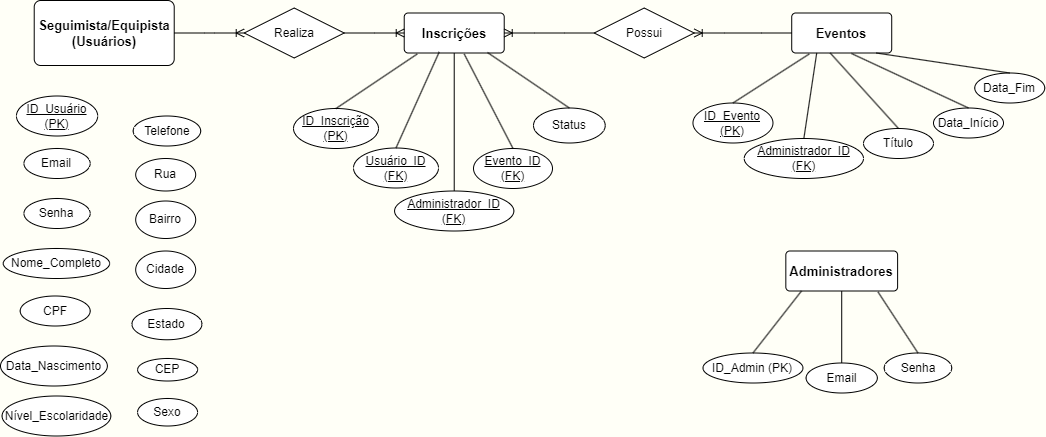

The diagram above was exported from draw.io. Its source (the exported page's mxGraphModel, read from the mxfile embedded in the PNG):
<mxGraphModel dx="1434" dy="738" grid="1" gridSize="10" guides="1" tooltips="1" connect="1" arrows="1" fold="1" page="1" pageScale="1" pageWidth="3300" pageHeight="4681" background="#FFFFF7" math="0" shadow="0">
  <root>
    <mxCell id="0" />
    <mxCell id="1" parent="0" />
    <mxCell id="3ibiZrLefttEmFGxf0E0-9" value="&lt;b&gt;&lt;font style=&quot;font-size: 13px;&quot;&gt;Seguimista/Equipista (Usuários)&lt;/font&gt;&lt;/b&gt;" style="rounded=1;arcSize=10;whiteSpace=wrap;html=1;align=center;" parent="1" vertex="1">
      <mxGeometry x="270.72" y="190" width="140" height="65" as="geometry" />
    </mxCell>
    <mxCell id="3ibiZrLefttEmFGxf0E0-11" value="&lt;b&gt;&lt;font style=&quot;font-size: 13px;&quot;&gt;Inscrições&lt;/font&gt;&lt;/b&gt;" style="rounded=1;arcSize=10;whiteSpace=wrap;html=1;align=center;" parent="1" vertex="1">
      <mxGeometry x="640.72" y="202.5" width="100" height="40" as="geometry" />
    </mxCell>
    <mxCell id="3ibiZrLefttEmFGxf0E0-12" value="&lt;b&gt;&lt;font style=&quot;font-size: 13px;&quot;&gt;Eventos&lt;/font&gt;&lt;/b&gt;" style="rounded=1;arcSize=10;whiteSpace=wrap;html=1;align=center;" parent="1" vertex="1">
      <mxGeometry x="1028.22" y="202.5" width="100" height="40" as="geometry" />
    </mxCell>
    <mxCell id="3ibiZrLefttEmFGxf0E0-13" value="Título" style="ellipse;whiteSpace=wrap;html=1;align=center;" parent="1" vertex="1">
      <mxGeometry x="1100" y="318" width="70" height="30" as="geometry" />
    </mxCell>
    <mxCell id="3ibiZrLefttEmFGxf0E0-14" value="ID_Evento (PK)" style="ellipse;whiteSpace=wrap;html=1;align=center;fontStyle=4;" parent="1" vertex="1">
      <mxGeometry x="929.47" y="292.5" width="80" height="40" as="geometry" />
    </mxCell>
    <mxCell id="3ibiZrLefttEmFGxf0E0-15" value="Data_Início" style="ellipse;whiteSpace=wrap;html=1;align=center;" parent="1" vertex="1">
      <mxGeometry x="1170" y="297.5" width="70" height="30" as="geometry" />
    </mxCell>
    <mxCell id="3ibiZrLefttEmFGxf0E0-16" value="Data_Fim" style="ellipse;whiteSpace=wrap;html=1;align=center;" parent="1" vertex="1">
      <mxGeometry x="1211.25" y="262.5" width="70" height="30" as="geometry" />
    </mxCell>
    <mxCell id="3ibiZrLefttEmFGxf0E0-21" value="" style="endArrow=none;html=1;rounded=0;entryX=0.175;entryY=1.025;entryDx=0;entryDy=0;entryPerimeter=0;exitX=0.5;exitY=0;exitDx=0;exitDy=0;" parent="1" source="3ibiZrLefttEmFGxf0E0-14" target="3ibiZrLefttEmFGxf0E0-12" edge="1">
      <mxGeometry relative="1" as="geometry">
        <mxPoint x="979.47" y="272.5" as="sourcePoint" />
        <mxPoint x="1019.47" y="352.5" as="targetPoint" />
      </mxGeometry>
    </mxCell>
    <mxCell id="3ibiZrLefttEmFGxf0E0-22" value="" style="endArrow=none;html=1;rounded=0;exitX=0.5;exitY=0;exitDx=0;exitDy=0;entryX=0.385;entryY=1;entryDx=0;entryDy=0;entryPerimeter=0;" parent="1" source="3ibiZrLefttEmFGxf0E0-13" target="3ibiZrLefttEmFGxf0E0-12" edge="1">
      <mxGeometry relative="1" as="geometry">
        <mxPoint x="1017.47" y="296.5" as="sourcePoint" />
        <mxPoint x="1068.72" y="252.5" as="targetPoint" />
      </mxGeometry>
    </mxCell>
    <mxCell id="3ibiZrLefttEmFGxf0E0-23" value="" style="endArrow=none;html=1;rounded=0;exitX=0.5;exitY=0;exitDx=0;exitDy=0;entryX=0.598;entryY=1.013;entryDx=0;entryDy=0;entryPerimeter=0;" parent="1" source="3ibiZrLefttEmFGxf0E0-15" target="3ibiZrLefttEmFGxf0E0-12" edge="1">
      <mxGeometry relative="1" as="geometry">
        <mxPoint x="1027.47" y="306.5" as="sourcePoint" />
        <mxPoint x="1078" y="280" as="targetPoint" />
      </mxGeometry>
    </mxCell>
    <mxCell id="3ibiZrLefttEmFGxf0E0-24" value="" style="endArrow=none;html=1;rounded=0;entryX=0.845;entryY=1;entryDx=0;entryDy=0;exitX=0.5;exitY=0;exitDx=0;exitDy=0;entryPerimeter=0;" parent="1" source="3ibiZrLefttEmFGxf0E0-16" target="3ibiZrLefttEmFGxf0E0-12" edge="1">
      <mxGeometry relative="1" as="geometry">
        <mxPoint x="1037.47" y="316.5" as="sourcePoint" />
        <mxPoint x="1077.47" y="273.5" as="targetPoint" />
      </mxGeometry>
    </mxCell>
    <mxCell id="3ibiZrLefttEmFGxf0E0-29" value="Status" style="ellipse;whiteSpace=wrap;html=1;align=center;" parent="1" vertex="1">
      <mxGeometry x="770" y="297.5" width="71.72" height="35" as="geometry" />
    </mxCell>
    <mxCell id="3ibiZrLefttEmFGxf0E0-30" value="&lt;font style=&quot;font-size: 13px;&quot;&gt;Administradores&lt;/font&gt;" style="rounded=1;arcSize=10;whiteSpace=wrap;html=1;align=center;fontStyle=1" parent="1" vertex="1">
      <mxGeometry x="1022.33" y="440.5" width="111.78" height="40" as="geometry" />
    </mxCell>
    <mxCell id="3ibiZrLefttEmFGxf0E0-31" value="ID_Admin (PK)" style="ellipse;whiteSpace=wrap;html=1;align=center;" parent="1" vertex="1">
      <mxGeometry x="939.47" y="542.5" width="100" height="30" as="geometry" />
    </mxCell>
    <mxCell id="3ibiZrLefttEmFGxf0E0-35" value="" style="edgeStyle=entityRelationEdgeStyle;fontSize=12;html=1;endArrow=ERoneToMany;rounded=0;exitX=1;exitY=0.5;exitDx=0;exitDy=0;entryX=0;entryY=0.5;entryDx=0;entryDy=0;" parent="1" source="3ibiZrLefttEmFGxf0E0-7" target="3ibiZrLefttEmFGxf0E0-11" edge="1">
      <mxGeometry width="100" height="100" relative="1" as="geometry">
        <mxPoint x="870.72" y="152.5" as="sourcePoint" />
        <mxPoint x="970.72" y="52.5" as="targetPoint" />
      </mxGeometry>
    </mxCell>
    <mxCell id="3ibiZrLefttEmFGxf0E0-36" value="" style="edgeStyle=entityRelationEdgeStyle;fontSize=12;html=1;endArrow=ERoneToMany;rounded=0;entryX=1;entryY=0.5;entryDx=0;entryDy=0;exitX=0;exitY=0.5;exitDx=0;exitDy=0;" parent="1" source="3ibiZrLefttEmFGxf0E0-8" target="3ibiZrLefttEmFGxf0E0-11" edge="1">
      <mxGeometry width="100" height="100" relative="1" as="geometry">
        <mxPoint x="400.72" y="462.5" as="sourcePoint" />
        <mxPoint x="500.72" y="362.5" as="targetPoint" />
      </mxGeometry>
    </mxCell>
    <mxCell id="3ibiZrLefttEmFGxf0E0-37" value="ID_Inscrição (PK)" style="ellipse;whiteSpace=wrap;html=1;align=center;fontStyle=4;" parent="1" vertex="1">
      <mxGeometry x="530" y="298" width="85" height="40" as="geometry" />
    </mxCell>
    <mxCell id="3ibiZrLefttEmFGxf0E0-38" value="Usuário_ID (FK)" style="ellipse;whiteSpace=wrap;html=1;align=center;fontStyle=4;" parent="1" vertex="1">
      <mxGeometry x="590" y="337.5" width="85" height="40" as="geometry" />
    </mxCell>
    <mxCell id="3ibiZrLefttEmFGxf0E0-39" value="Evento_ID (FK)" style="ellipse;whiteSpace=wrap;html=1;align=center;fontStyle=4;" parent="1" vertex="1">
      <mxGeometry x="710" y="338" width="79" height="40" as="geometry" />
    </mxCell>
    <mxCell id="3ibiZrLefttEmFGxf0E0-40" value="ID_Usuário (PK)" style="ellipse;whiteSpace=wrap;html=1;align=center;fontStyle=4;" parent="1" vertex="1">
      <mxGeometry x="252.94" y="285.5" width="81.25" height="40" as="geometry" />
    </mxCell>
    <mxCell id="3ibiZrLefttEmFGxf0E0-41" value="Email" style="ellipse;whiteSpace=wrap;html=1;align=center;" parent="1" vertex="1">
      <mxGeometry x="260.44" y="338" width="66.25" height="30" as="geometry" />
    </mxCell>
    <mxCell id="3ibiZrLefttEmFGxf0E0-42" value="Email" style="ellipse;whiteSpace=wrap;html=1;align=center;" parent="1" vertex="1">
      <mxGeometry x="1042.6" y="552.5" width="71.25" height="30" as="geometry" />
    </mxCell>
    <mxCell id="3ibiZrLefttEmFGxf0E0-43" value="Senha" style="ellipse;whiteSpace=wrap;html=1;align=center;" parent="1" vertex="1">
      <mxGeometry x="260.44" y="388" width="66.25" height="30" as="geometry" />
    </mxCell>
    <mxCell id="3ibiZrLefttEmFGxf0E0-44" value="Senha" style="ellipse;whiteSpace=wrap;html=1;align=center;" parent="1" vertex="1">
      <mxGeometry x="1120.72" y="542.5" width="67.5" height="30" as="geometry" />
    </mxCell>
    <mxCell id="3ibiZrLefttEmFGxf0E0-45" value="Nome_Completo" style="ellipse;whiteSpace=wrap;html=1;align=center;" parent="1" vertex="1">
      <mxGeometry x="239.82" y="438" width="106.25" height="30" as="geometry" />
    </mxCell>
    <mxCell id="3ibiZrLefttEmFGxf0E0-46" value="CPF" style="ellipse;whiteSpace=wrap;html=1;align=center;" parent="1" vertex="1">
      <mxGeometry x="256.69" y="485.5" width="70" height="30" as="geometry" />
    </mxCell>
    <mxCell id="3ibiZrLefttEmFGxf0E0-47" value="Data_Nascimento" style="ellipse;whiteSpace=wrap;html=1;align=center;" parent="1" vertex="1">
      <mxGeometry x="237" y="535.5" width="106.87" height="40" as="geometry" />
    </mxCell>
    <mxCell id="3ibiZrLefttEmFGxf0E0-48" value="Nível_Escolaridade" style="ellipse;whiteSpace=wrap;html=1;align=center;" parent="1" vertex="1">
      <mxGeometry x="238.57" y="585.5" width="108.75" height="40" as="geometry" />
    </mxCell>
    <mxCell id="3ibiZrLefttEmFGxf0E0-49" value="Telefone" style="ellipse;whiteSpace=wrap;html=1;align=center;" parent="1" vertex="1">
      <mxGeometry x="369.69000000000005" y="305.5" width="67.5" height="30" as="geometry" />
    </mxCell>
    <mxCell id="3ibiZrLefttEmFGxf0E0-50" value="Rua" style="ellipse;whiteSpace=wrap;html=1;align=center;" parent="1" vertex="1">
      <mxGeometry x="372.19000000000005" y="348" width="60" height="32.5" as="geometry" />
    </mxCell>
    <mxCell id="3ibiZrLefttEmFGxf0E0-51" value="Bairro" style="ellipse;whiteSpace=wrap;html=1;align=center;" parent="1" vertex="1">
      <mxGeometry x="372.19000000000005" y="390.5" width="60" height="37.5" as="geometry" />
    </mxCell>
    <mxCell id="3ibiZrLefttEmFGxf0E0-52" value="Cidade" style="ellipse;whiteSpace=wrap;html=1;align=center;" parent="1" vertex="1">
      <mxGeometry x="372.19000000000005" y="440.5" width="60" height="37.5" as="geometry" />
    </mxCell>
    <mxCell id="3ibiZrLefttEmFGxf0E0-53" value="Estado" style="ellipse;whiteSpace=wrap;html=1;align=center;" parent="1" vertex="1">
      <mxGeometry x="368.44000000000005" y="498" width="70" height="31.25" as="geometry" />
    </mxCell>
    <mxCell id="3ibiZrLefttEmFGxf0E0-54" value="CEP" style="ellipse;whiteSpace=wrap;html=1;align=center;" parent="1" vertex="1">
      <mxGeometry x="374.06999999999994" y="548" width="60" height="22.5" as="geometry" />
    </mxCell>
    <mxCell id="3ibiZrLefttEmFGxf0E0-55" value="Sexo" style="ellipse;whiteSpace=wrap;html=1;align=center;" parent="1" vertex="1">
      <mxGeometry x="374.06999999999994" y="588" width="60" height="27.5" as="geometry" />
    </mxCell>
    <mxCell id="3ibiZrLefttEmFGxf0E0-57" value="" style="edgeStyle=entityRelationEdgeStyle;fontSize=12;html=1;endArrow=ERoneToMany;rounded=0;entryX=1;entryY=0.5;entryDx=0;entryDy=0;exitX=0;exitY=0.5;exitDx=0;exitDy=0;" parent="1" source="3ibiZrLefttEmFGxf0E0-12" target="3ibiZrLefttEmFGxf0E0-8" edge="1">
      <mxGeometry width="100" height="100" relative="1" as="geometry">
        <mxPoint x="1028.72" y="222.5" as="sourcePoint" />
        <mxPoint x="685.72" y="222.5" as="targetPoint" />
      </mxGeometry>
    </mxCell>
    <mxCell id="3ibiZrLefttEmFGxf0E0-8" value="Possui" style="shape=rhombus;perimeter=rhombusPerimeter;whiteSpace=wrap;html=1;align=center;" parent="1" vertex="1">
      <mxGeometry x="830.72" y="197.5" width="100" height="50" as="geometry" />
    </mxCell>
    <mxCell id="3ibiZrLefttEmFGxf0E0-58" value="" style="edgeStyle=entityRelationEdgeStyle;fontSize=12;html=1;endArrow=ERoneToMany;rounded=0;exitX=1;exitY=0.5;exitDx=0;exitDy=0;entryX=0;entryY=0.5;entryDx=0;entryDy=0;" parent="1" source="3ibiZrLefttEmFGxf0E0-9" target="3ibiZrLefttEmFGxf0E0-7" edge="1">
      <mxGeometry width="100" height="100" relative="1" as="geometry">
        <mxPoint x="410.72" y="222.5" as="sourcePoint" />
        <mxPoint x="640.72" y="222.5" as="targetPoint" />
      </mxGeometry>
    </mxCell>
    <mxCell id="3ibiZrLefttEmFGxf0E0-7" value="Realiza" style="shape=rhombus;perimeter=rhombusPerimeter;whiteSpace=wrap;html=1;align=center;" parent="1" vertex="1">
      <mxGeometry x="480.72" y="197.5" width="100" height="50" as="geometry" />
    </mxCell>
    <mxCell id="3ibiZrLefttEmFGxf0E0-59" value="" style="endArrow=none;html=1;rounded=0;entryX=0.14;entryY=1;entryDx=0;entryDy=0;entryPerimeter=0;exitX=0.5;exitY=0;exitDx=0;exitDy=0;" parent="1" source="3ibiZrLefttEmFGxf0E0-31" target="3ibiZrLefttEmFGxf0E0-30" edge="1">
      <mxGeometry relative="1" as="geometry">
        <mxPoint x="1028.22" y="582.5" as="sourcePoint" />
        <mxPoint x="1052.22" y="498.5" as="targetPoint" />
      </mxGeometry>
    </mxCell>
    <mxCell id="3ibiZrLefttEmFGxf0E0-60" value="" style="endArrow=none;html=1;rounded=0;exitX=0.5;exitY=0;exitDx=0;exitDy=0;entryX=0.5;entryY=1;entryDx=0;entryDy=0;" parent="1" source="3ibiZrLefttEmFGxf0E0-42" target="3ibiZrLefttEmFGxf0E0-30" edge="1">
      <mxGeometry relative="1" as="geometry">
        <mxPoint x="1242.22" y="362.5" as="sourcePoint" />
        <mxPoint x="1266.22" y="278.5" as="targetPoint" />
      </mxGeometry>
    </mxCell>
    <mxCell id="3ibiZrLefttEmFGxf0E0-61" value="" style="endArrow=none;html=1;rounded=0;entryX=0.825;entryY=1.025;entryDx=0;entryDy=0;entryPerimeter=0;exitX=0.5;exitY=0;exitDx=0;exitDy=0;" parent="1" source="3ibiZrLefttEmFGxf0E0-44" target="3ibiZrLefttEmFGxf0E0-30" edge="1">
      <mxGeometry relative="1" as="geometry">
        <mxPoint x="1110" y="530" as="sourcePoint" />
        <mxPoint x="1276.22" y="288.5" as="targetPoint" />
      </mxGeometry>
    </mxCell>
    <mxCell id="3ibiZrLefttEmFGxf0E0-62" value="" style="endArrow=none;html=1;rounded=0;exitX=0.5;exitY=0;exitDx=0;exitDy=0;entryX=0.13;entryY=1.025;entryDx=0;entryDy=0;entryPerimeter=0;" parent="1" source="3ibiZrLefttEmFGxf0E0-37" target="3ibiZrLefttEmFGxf0E0-11" edge="1">
      <mxGeometry relative="1" as="geometry">
        <mxPoint x="1008.72" y="546.5" as="sourcePoint" />
        <mxPoint x="630.72" y="252.5" as="targetPoint" />
      </mxGeometry>
    </mxCell>
    <mxCell id="3ibiZrLefttEmFGxf0E0-63" value="" style="endArrow=none;html=1;rounded=0;exitX=0.5;exitY=0;exitDx=0;exitDy=0;entryX=0.35;entryY=0.975;entryDx=0;entryDy=0;entryPerimeter=0;" parent="1" source="3ibiZrLefttEmFGxf0E0-38" target="3ibiZrLefttEmFGxf0E0-11" edge="1">
      <mxGeometry relative="1" as="geometry">
        <mxPoint x="610.72" y="342.5" as="sourcePoint" />
        <mxPoint x="640.72" y="282.5" as="targetPoint" />
      </mxGeometry>
    </mxCell>
    <mxCell id="3ibiZrLefttEmFGxf0E0-64" value="" style="endArrow=none;html=1;rounded=0;exitX=0.5;exitY=0;exitDx=0;exitDy=0;exitPerimeter=0;entryX=0.6;entryY=1.025;entryDx=0;entryDy=0;entryPerimeter=0;fontStyle=1" parent="1" source="3ibiZrLefttEmFGxf0E0-39" target="3ibiZrLefttEmFGxf0E0-11" edge="1">
      <mxGeometry relative="1" as="geometry">
        <mxPoint x="620.72" y="352.5" as="sourcePoint" />
        <mxPoint x="673.72" y="263.5" as="targetPoint" />
      </mxGeometry>
    </mxCell>
    <mxCell id="3ibiZrLefttEmFGxf0E0-65" value="" style="endArrow=none;html=1;rounded=0;exitX=0.5;exitY=0;exitDx=0;exitDy=0;entryX=0.833;entryY=0.988;entryDx=0;entryDy=0;entryPerimeter=0;" parent="1" source="3ibiZrLefttEmFGxf0E0-29" target="3ibiZrLefttEmFGxf0E0-11" edge="1">
      <mxGeometry relative="1" as="geometry">
        <mxPoint x="630.72" y="362.5" as="sourcePoint" />
        <mxPoint x="730" y="250" as="targetPoint" />
      </mxGeometry>
    </mxCell>
    <mxCell id="tKcKjeJbu8F6MFdlNhNQ-1" style="edgeStyle=orthogonalEdgeStyle;rounded=0;orthogonalLoop=1;jettySize=auto;html=1;exitX=0.5;exitY=1;exitDx=0;exitDy=0;" parent="1" source="3ibiZrLefttEmFGxf0E0-39" target="3ibiZrLefttEmFGxf0E0-39" edge="1">
      <mxGeometry relative="1" as="geometry" />
    </mxCell>
    <mxCell id="GLuTOJ6kjokDI_KjLaFE-1" value="Administrador_ID (FK)" style="ellipse;whiteSpace=wrap;html=1;align=center;fontStyle=4;" parent="1" vertex="1">
      <mxGeometry x="980.7199999999999" y="328" width="119.28" height="40" as="geometry" />
    </mxCell>
    <mxCell id="GLuTOJ6kjokDI_KjLaFE-2" value="" style="endArrow=none;html=1;rounded=0;exitX=0.5;exitY=0;exitDx=0;exitDy=0;entryX=0.25;entryY=1;entryDx=0;entryDy=0;" parent="1" source="GLuTOJ6kjokDI_KjLaFE-1" target="3ibiZrLefttEmFGxf0E0-12" edge="1">
      <mxGeometry relative="1" as="geometry">
        <mxPoint x="1054" y="333" as="sourcePoint" />
        <mxPoint x="1077" y="253" as="targetPoint" />
      </mxGeometry>
    </mxCell>
    <mxCell id="GLuTOJ6kjokDI_KjLaFE-3" value="Administrador_ID (FK)" style="ellipse;whiteSpace=wrap;html=1;align=center;fontStyle=4;" parent="1" vertex="1">
      <mxGeometry x="631.0799999999999" y="380.5" width="119.28" height="40" as="geometry" />
    </mxCell>
    <mxCell id="GLuTOJ6kjokDI_KjLaFE-4" value="" style="endArrow=none;html=1;rounded=0;exitX=0.5;exitY=0;exitDx=0;exitDy=0;entryX=0.5;entryY=1;entryDx=0;entryDy=0;" parent="1" source="GLuTOJ6kjokDI_KjLaFE-3" target="3ibiZrLefttEmFGxf0E0-11" edge="1">
      <mxGeometry relative="1" as="geometry">
        <mxPoint x="663" y="373" as="sourcePoint" />
        <mxPoint x="686" y="252" as="targetPoint" />
      </mxGeometry>
    </mxCell>
  </root>
</mxGraphModel>